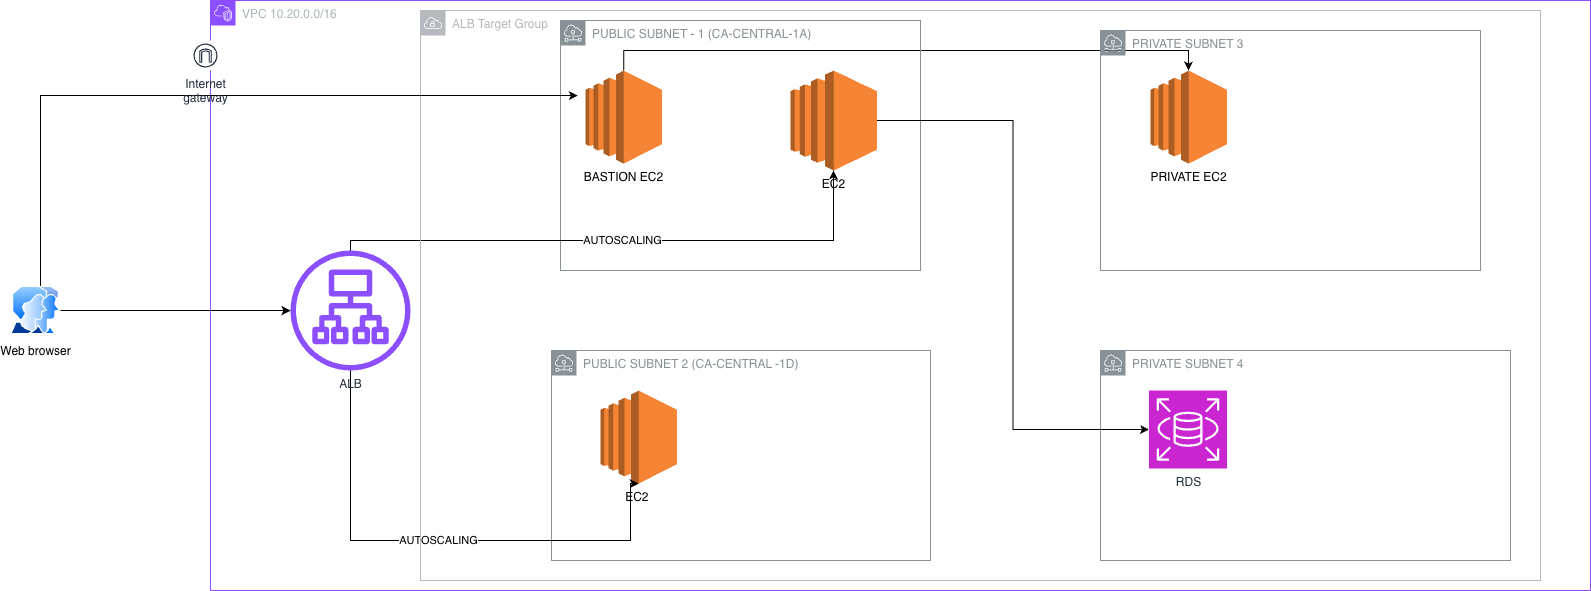

The diagram above was exported from draw.io. Its source (the exported page's mxGraphModel, read from the mxfile embedded in the PNG):
<mxGraphModel dx="2675" dy="2359" grid="1" gridSize="10" guides="1" tooltips="1" connect="1" arrows="1" fold="1" page="1" pageScale="1" pageWidth="1100" pageHeight="1700" math="0" shadow="0">
  <root>
    <mxCell id="0" />
    <mxCell id="1" parent="0" />
    <mxCell id="iUx_bXTcgtwKQtLNmZ1t-2" parent="1" style="points=[[0,0],[0.25,0],[0.5,0],[0.75,0],[1,0],[1,0.25],[1,0.5],[1,0.75],[1,1],[0.75,1],[0.5,1],[0.25,1],[0,1],[0,0.75],[0,0.5],[0,0.25]];outlineConnect=0;gradientColor=none;html=1;whiteSpace=wrap;fontSize=12;fontStyle=0;container=1;pointerEvents=0;collapsible=0;recursiveResize=0;shape=mxgraph.aws4.group;grIcon=mxgraph.aws4.group_vpc2;strokeColor=#8C4FFF;fillColor=none;verticalAlign=top;align=left;spacingLeft=30;fontColor=#AAB7B8;dashed=0;" value="VPC 10.20.0.0/16" vertex="1">
      <mxGeometry height="590" width="1380" x="250" y="-60" as="geometry" />
    </mxCell>
    <mxCell id="iUx_bXTcgtwKQtLNmZ1t-33" edge="1" parent="iUx_bXTcgtwKQtLNmZ1t-2" source="iUx_bXTcgtwKQtLNmZ1t-1" style="edgeStyle=orthogonalEdgeStyle;rounded=0;orthogonalLoop=1;jettySize=auto;html=1;" target="iUx_bXTcgtwKQtLNmZ1t-7" value="">
      <mxGeometry relative="1" as="geometry">
        <Array as="points">
          <mxPoint x="413" y="50" />
          <mxPoint x="978" y="50" />
        </Array>
        <mxPoint x="529.75" y="116.5" as="targetPoint" />
      </mxGeometry>
    </mxCell>
    <mxCell id="iUx_bXTcgtwKQtLNmZ1t-1" parent="iUx_bXTcgtwKQtLNmZ1t-2" style="outlineConnect=0;dashed=0;verticalLabelPosition=bottom;verticalAlign=top;align=center;html=1;shape=mxgraph.aws3.ec2;fillColor=#F58534;gradientColor=none;" value="BASTION EC2" vertex="1">
      <mxGeometry height="93" width="76.5" x="375" y="70" as="geometry" />
    </mxCell>
    <mxCell id="iUx_bXTcgtwKQtLNmZ1t-3" parent="iUx_bXTcgtwKQtLNmZ1t-2" style="sketch=0;outlineConnect=0;gradientColor=none;html=1;whiteSpace=wrap;fontSize=12;fontStyle=0;shape=mxgraph.aws4.group;grIcon=mxgraph.aws4.group_subnet;strokeColor=#879196;fillColor=none;verticalAlign=top;align=left;spacingLeft=30;fontColor=#879196;dashed=0;" value="PUBLIC SUBNET - 1 (CA-CENTRAL-1A)" vertex="1">
      <mxGeometry height="250" width="360" x="350" y="20" as="geometry" />
    </mxCell>
    <mxCell id="iUx_bXTcgtwKQtLNmZ1t-6" parent="iUx_bXTcgtwKQtLNmZ1t-2" style="sketch=0;outlineConnect=0;gradientColor=none;html=1;whiteSpace=wrap;fontSize=12;fontStyle=0;shape=mxgraph.aws4.group;grIcon=mxgraph.aws4.group_subnet;strokeColor=#879196;fillColor=none;verticalAlign=top;align=left;spacingLeft=30;fontColor=#879196;dashed=0;" value="PRIVATE SUBNET 3" vertex="1">
      <mxGeometry height="240" width="380" x="890" y="30" as="geometry" />
    </mxCell>
    <mxCell id="iUx_bXTcgtwKQtLNmZ1t-7" parent="iUx_bXTcgtwKQtLNmZ1t-2" style="outlineConnect=0;dashed=0;verticalLabelPosition=bottom;verticalAlign=top;align=center;html=1;shape=mxgraph.aws3.ec2;fillColor=#F58534;gradientColor=none;" value="PRIVATE EC2" vertex="1">
      <mxGeometry height="93" width="76.5" x="940" y="70" as="geometry" />
    </mxCell>
    <mxCell id="iUx_bXTcgtwKQtLNmZ1t-8" parent="iUx_bXTcgtwKQtLNmZ1t-2" style="sketch=0;outlineConnect=0;gradientColor=none;html=1;whiteSpace=wrap;fontSize=12;fontStyle=0;shape=mxgraph.aws4.group;grIcon=mxgraph.aws4.group_subnet;strokeColor=#879196;fillColor=none;verticalAlign=top;align=left;spacingLeft=30;fontColor=#879196;dashed=0;" value="PUBLIC SUBNET 2 (CA-CENTRAL -1D)" vertex="1">
      <mxGeometry height="210" width="379" x="341" y="350" as="geometry" />
    </mxCell>
    <mxCell id="iUx_bXTcgtwKQtLNmZ1t-19" parent="iUx_bXTcgtwKQtLNmZ1t-2" style="sketch=0;outlineConnect=0;gradientColor=none;html=1;whiteSpace=wrap;fontSize=12;fontStyle=0;shape=mxgraph.aws4.group;grIcon=mxgraph.aws4.group_subnet;strokeColor=#879196;fillColor=none;verticalAlign=top;align=left;spacingLeft=30;fontColor=#879196;dashed=0;" value="PRIVATE SUBNET 4" vertex="1">
      <mxGeometry height="210" width="410" x="890" y="350" as="geometry" />
    </mxCell>
    <mxCell id="iUx_bXTcgtwKQtLNmZ1t-21" parent="iUx_bXTcgtwKQtLNmZ1t-2" style="outlineConnect=0;dashed=0;verticalLabelPosition=bottom;verticalAlign=top;align=center;html=1;shape=mxgraph.aws3.ec2;fillColor=#F58534;gradientColor=none;" value="EC2&amp;nbsp;" vertex="1">
      <mxGeometry height="93" width="76.5" x="390" y="390" as="geometry" />
    </mxCell>
    <mxCell id="iUx_bXTcgtwKQtLNmZ1t-46" edge="1" parent="iUx_bXTcgtwKQtLNmZ1t-2" source="iUx_bXTcgtwKQtLNmZ1t-25" style="edgeStyle=orthogonalEdgeStyle;rounded=0;orthogonalLoop=1;jettySize=auto;html=1;entryX=0;entryY=0.5;entryDx=0;entryDy=0;entryPerimeter=0;" target="iUx_bXTcgtwKQtLNmZ1t-41" value="">
      <mxGeometry relative="1" as="geometry">
        <mxPoint x="749.75" y="120" as="targetPoint" />
      </mxGeometry>
    </mxCell>
    <mxCell id="iUx_bXTcgtwKQtLNmZ1t-25" parent="iUx_bXTcgtwKQtLNmZ1t-2" style="outlineConnect=0;dashed=0;verticalLabelPosition=bottom;verticalAlign=top;align=center;html=1;shape=mxgraph.aws3.ec2;fillColor=#F58534;gradientColor=none;" value="EC2" vertex="1">
      <mxGeometry height="100" width="86.5" x="580" y="70" as="geometry" />
    </mxCell>
    <mxCell id="iUx_bXTcgtwKQtLNmZ1t-28" edge="1" parent="iUx_bXTcgtwKQtLNmZ1t-2" source="iUx_bXTcgtwKQtLNmZ1t-26" style="edgeStyle=orthogonalEdgeStyle;rounded=0;orthogonalLoop=1;jettySize=auto;html=1;" target="iUx_bXTcgtwKQtLNmZ1t-25" value="AUTOSCALING">
      <mxGeometry relative="1" as="geometry">
        <Array as="points">
          <mxPoint x="140" y="240" />
          <mxPoint x="623" y="240" />
        </Array>
        <mxPoint x="270" y="322" as="targetPoint" />
      </mxGeometry>
    </mxCell>
    <mxCell id="iUx_bXTcgtwKQtLNmZ1t-31" edge="1" parent="iUx_bXTcgtwKQtLNmZ1t-2" source="iUx_bXTcgtwKQtLNmZ1t-26" style="edgeStyle=orthogonalEdgeStyle;rounded=0;orthogonalLoop=1;jettySize=auto;html=1;entryX=0.5;entryY=1;entryDx=0;entryDy=0;entryPerimeter=0;" target="iUx_bXTcgtwKQtLNmZ1t-21" value="AUTOSCALING">
      <mxGeometry relative="1" as="geometry">
        <Array as="points">
          <mxPoint x="140" y="540" />
          <mxPoint x="420" y="540" />
          <mxPoint x="420" y="483" />
        </Array>
        <mxPoint x="140" y="490" as="targetPoint" />
      </mxGeometry>
    </mxCell>
    <mxCell id="iUx_bXTcgtwKQtLNmZ1t-26" parent="iUx_bXTcgtwKQtLNmZ1t-2" style="sketch=0;outlineConnect=0;fontColor=#232F3E;gradientColor=none;fillColor=#8C4FFF;strokeColor=none;dashed=0;verticalLabelPosition=bottom;verticalAlign=top;align=center;html=1;fontSize=12;fontStyle=0;aspect=fixed;pointerEvents=1;shape=mxgraph.aws4.application_load_balancer;" value="ALB" vertex="1">
      <mxGeometry height="120" width="120" x="80" y="250" as="geometry" />
    </mxCell>
    <mxCell id="iUx_bXTcgtwKQtLNmZ1t-41" parent="iUx_bXTcgtwKQtLNmZ1t-2" style="sketch=0;points=[[0,0,0],[0.25,0,0],[0.5,0,0],[0.75,0,0],[1,0,0],[0,1,0],[0.25,1,0],[0.5,1,0],[0.75,1,0],[1,1,0],[0,0.25,0],[0,0.5,0],[0,0.75,0],[1,0.25,0],[1,0.5,0],[1,0.75,0]];outlineConnect=0;fontColor=#232F3E;fillColor=#C925D1;strokeColor=#ffffff;dashed=0;verticalLabelPosition=bottom;verticalAlign=top;align=center;html=1;fontSize=12;fontStyle=0;aspect=fixed;shape=mxgraph.aws4.resourceIcon;resIcon=mxgraph.aws4.rds;" value="RDS" vertex="1">
      <mxGeometry height="78" width="78" x="938.5" y="390" as="geometry" />
    </mxCell>
    <mxCell id="iUx_bXTcgtwKQtLNmZ1t-48" parent="iUx_bXTcgtwKQtLNmZ1t-2" style="sketch=0;outlineConnect=0;gradientColor=none;html=1;whiteSpace=wrap;fontSize=12;fontStyle=0;shape=mxgraph.aws4.group;grIcon=mxgraph.aws4.group_vpc;strokeColor=#B6BABF;fillColor=none;verticalAlign=top;align=left;spacingLeft=30;fontColor=#B6BABF;dashed=0;" value="ALB Target Group" vertex="1">
      <mxGeometry height="570" width="1120" x="210" y="10" as="geometry" />
    </mxCell>
    <mxCell id="iUx_bXTcgtwKQtLNmZ1t-38" edge="1" parent="1" source="iUx_bXTcgtwKQtLNmZ1t-34" style="edgeStyle=orthogonalEdgeStyle;rounded=0;orthogonalLoop=1;jettySize=auto;html=1;" target="iUx_bXTcgtwKQtLNmZ1t-26" value="">
      <mxGeometry relative="1" as="geometry">
        <Array as="points">
          <mxPoint x="120" y="250" />
          <mxPoint x="120" y="250" />
        </Array>
        <mxPoint x="125" y="254.29999999999995" as="targetPoint" />
      </mxGeometry>
    </mxCell>
    <mxCell id="iUx_bXTcgtwKQtLNmZ1t-40" edge="1" parent="1" source="iUx_bXTcgtwKQtLNmZ1t-34" style="edgeStyle=orthogonalEdgeStyle;rounded=0;orthogonalLoop=1;jettySize=auto;html=1;entryX=0.048;entryY=0.3;entryDx=0;entryDy=0;entryPerimeter=0;" target="iUx_bXTcgtwKQtLNmZ1t-3" value="">
      <mxGeometry relative="1" as="geometry">
        <Array as="points">
          <mxPoint x="80" y="35" />
        </Array>
        <mxPoint x="35" y="155.75" as="targetPoint" />
      </mxGeometry>
    </mxCell>
    <mxCell id="iUx_bXTcgtwKQtLNmZ1t-34" parent="1" style="image;aspect=fixed;perimeter=ellipsePerimeter;html=1;align=center;shadow=0;dashed=0;spacingTop=3;image=img/lib/active_directory/user_accounts.svg;" value="Web browser" vertex="1">
      <mxGeometry height="48.5" width="50" x="50" y="225.75" as="geometry" />
    </mxCell>
    <mxCell id="iUx_bXTcgtwKQtLNmZ1t-24" parent="1" style="sketch=0;outlineConnect=0;fontColor=#232F3E;gradientColor=none;strokeColor=#232F3E;fillColor=#ffffff;dashed=0;verticalLabelPosition=bottom;verticalAlign=top;align=center;html=1;fontSize=12;fontStyle=0;aspect=fixed;shape=mxgraph.aws4.resourceIcon;resIcon=mxgraph.aws4.internet_gateway;" value="Internet&#10;gateway" vertex="1">
      <mxGeometry height="30" width="30" x="230" y="-20" as="geometry" />
    </mxCell>
  </root>
</mxGraphModel>